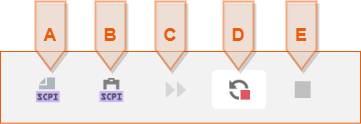

The diagram above was exported from draw.io. Its source (the exported page's mxGraphModel, read from the mxfile embedded in the PNG):
<mxGraphModel dx="446" dy="871" grid="1" gridSize="10" guides="1" tooltips="1" connect="1" arrows="1" fold="1" page="1" pageScale="1" pageWidth="850" pageHeight="1100" math="0" shadow="0">
  <root>
    <mxCell id="0" />
    <mxCell id="1" parent="0" />
    <mxCell id="2r3PjMeiYv7xMX6NFYnJ-7" value="" style="shape=image;verticalLabelPosition=bottom;labelBackgroundColor=default;verticalAlign=top;aspect=fixed;imageAspect=0;image=data:image/png,(base64 omitted: 4736 chars);imageBorder=#EA5B0C;" vertex="1" parent="1">
      <mxGeometry x="1075" y="260" width="360" height="71.69" as="geometry" />
    </mxCell>
    <mxCell id="2r3PjMeiYv7xMX6NFYnJ-2" value="A" style="shape=offPageConnector;whiteSpace=wrap;html=1;rounded=0;sketch=0;strokeColor=#EA5B0C;fontSize=18;fillColor=#FBDECE;gradientColor=none;opacity=50;size=0.29411764705882354;fontColor=#EA5B0C;shadow=1;dashed=0;strokeWidth=2;fontStyle=1;arcSize=21;direction=east;" vertex="1" parent="1">
      <mxGeometry x="1110" y="210" width="30" height="68" as="geometry" />
    </mxCell>
    <mxCell id="2r3PjMeiYv7xMX6NFYnJ-3" value="B" style="shape=offPageConnector;whiteSpace=wrap;html=1;rounded=0;sketch=0;strokeColor=#EA5B0C;fontSize=18;fillColor=#FBDECE;gradientColor=none;opacity=50;size=0.29411764705882354;fontColor=#EA5B0C;shadow=1;dashed=0;strokeWidth=2;fontStyle=1;arcSize=21;direction=east;" vertex="1" parent="1">
      <mxGeometry x="1170" y="210" width="30" height="68" as="geometry" />
    </mxCell>
    <mxCell id="2r3PjMeiYv7xMX6NFYnJ-4" value="C" style="shape=offPageConnector;whiteSpace=wrap;html=1;rounded=0;sketch=0;strokeColor=#EA5B0C;fontSize=18;fillColor=#FBDECE;gradientColor=none;opacity=50;size=0.29411764705882354;fontColor=#EA5B0C;shadow=1;dashed=0;strokeWidth=2;fontStyle=1;arcSize=21;direction=east;" vertex="1" parent="1">
      <mxGeometry x="1230" y="210" width="30" height="68" as="geometry" />
    </mxCell>
    <mxCell id="2r3PjMeiYv7xMX6NFYnJ-5" value="D" style="shape=offPageConnector;whiteSpace=wrap;html=1;rounded=0;sketch=0;strokeColor=#EA5B0C;fontSize=18;fillColor=#FBDECE;gradientColor=none;opacity=50;size=0.29411764705882354;fontColor=#EA5B0C;shadow=1;dashed=0;strokeWidth=2;fontStyle=1;arcSize=21;direction=east;" vertex="1" parent="1">
      <mxGeometry x="1298" y="210" width="30" height="68" as="geometry" />
    </mxCell>
    <mxCell id="2r3PjMeiYv7xMX6NFYnJ-6" value="E" style="shape=offPageConnector;whiteSpace=wrap;html=1;rounded=0;sketch=0;strokeColor=#EA5B0C;fontSize=18;fillColor=#FBDECE;gradientColor=none;opacity=50;size=0.29411764705882354;fontColor=#EA5B0C;shadow=1;dashed=0;strokeWidth=2;fontStyle=1;arcSize=21;direction=east;" vertex="1" parent="1">
      <mxGeometry x="1361" y="210" width="30" height="68" as="geometry" />
    </mxCell>
  </root>
</mxGraphModel>